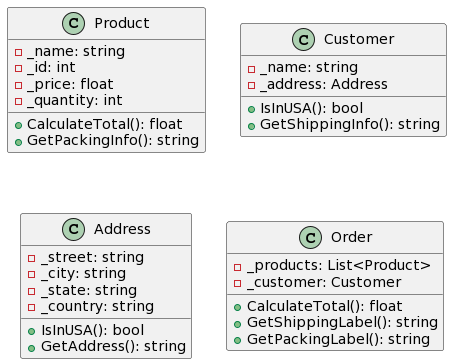

The diagram above was rendered by PlantUML. Its source (embedded in the PNG):
@startuml
class Product
{
- _name: string
- _id: int
- _price: float
- _quantity: int

+ CalculateTotal(): float
+ GetPackingInfo(): string
}
class Customer
{
- _name: string
- _address: Address

+ IsInUSA(): bool
+ GetShippingInfo(): string
}
class Address
{
- _street: string
- _city: string
- _state: string
- _country: string

+ IsInUSA(): bool
+ GetAddress(): string
}
class Order
{
- _products: List<Product>
- _customer: Customer

+ CalculateTotal(): float
+ GetShippingLabel(): string
+ GetPackingLabel(): string
}
@enduml